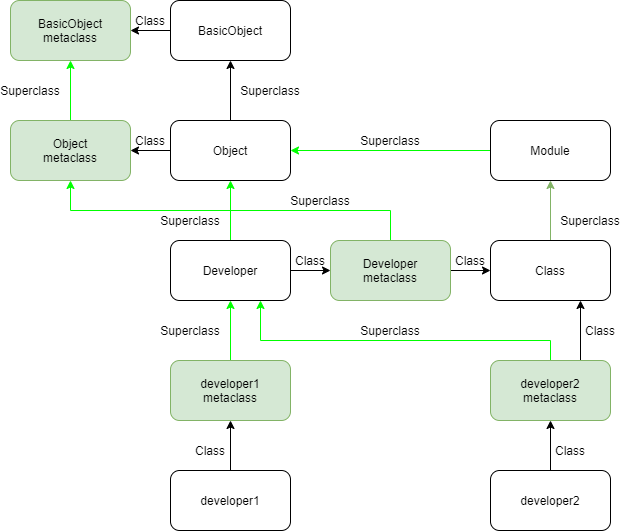

The diagram above was exported from draw.io. Its source (the exported page's mxGraphModel, read from the mxfile embedded in the PNG):
<mxGraphModel dx="768" dy="509" grid="1" gridSize="10" guides="1" tooltips="1" connect="1" arrows="1" fold="1" page="1" pageScale="1" pageWidth="827" pageHeight="1169" background="#FFFFFF" math="0" shadow="0">
  <root>
    <mxCell id="0" />
    <mxCell id="1" parent="0" />
    <mxCell id="6" value="" style="edgeStyle=orthogonalEdgeStyle;rounded=0;orthogonalLoop=1;jettySize=auto;html=1;" parent="1" source="2" target="4" edge="1">
      <mxGeometry relative="1" as="geometry" />
    </mxCell>
    <mxCell id="2" value="developer1" style="rounded=1;whiteSpace=wrap;html=1;" parent="1" vertex="1">
      <mxGeometry x="270" y="580" width="120" height="60" as="geometry" />
    </mxCell>
    <mxCell id="7" value="" style="edgeStyle=orthogonalEdgeStyle;rounded=0;orthogonalLoop=1;jettySize=auto;html=1;" parent="1" source="3" target="5" edge="1">
      <mxGeometry relative="1" as="geometry" />
    </mxCell>
    <mxCell id="3" value="developer2" style="rounded=1;whiteSpace=wrap;html=1;" parent="1" vertex="1">
      <mxGeometry x="590" y="580" width="120" height="60" as="geometry" />
    </mxCell>
    <mxCell id="9" value="" style="edgeStyle=orthogonalEdgeStyle;rounded=0;orthogonalLoop=1;jettySize=auto;html=1;strokeColor=#00FF00;" parent="1" source="4" target="8" edge="1">
      <mxGeometry relative="1" as="geometry" />
    </mxCell>
    <mxCell id="4" value="developer1&lt;br&gt;metaclass" style="rounded=1;whiteSpace=wrap;html=1;fillColor=#d5e8d4;strokeColor=#82b366;" parent="1" vertex="1">
      <mxGeometry x="270" y="470" width="120" height="60" as="geometry" />
    </mxCell>
    <mxCell id="11" style="edgeStyle=orthogonalEdgeStyle;rounded=0;orthogonalLoop=1;jettySize=auto;html=1;entryX=0.75;entryY=1;entryDx=0;entryDy=0;strokeColor=#00FF00;" parent="1" source="5" target="8" edge="1">
      <mxGeometry relative="1" as="geometry">
        <Array as="points">
          <mxPoint x="650" y="450" />
          <mxPoint x="360" y="450" />
        </Array>
      </mxGeometry>
    </mxCell>
    <mxCell id="16" style="edgeStyle=orthogonalEdgeStyle;rounded=0;orthogonalLoop=1;jettySize=auto;html=1;exitX=0.75;exitY=0;exitDx=0;exitDy=0;entryX=0.75;entryY=1;entryDx=0;entryDy=0;" parent="1" source="5" target="12" edge="1">
      <mxGeometry relative="1" as="geometry" />
    </mxCell>
    <mxCell id="5" value="developer2&lt;br&gt;metaclass" style="rounded=1;whiteSpace=wrap;html=1;fillColor=#d5e8d4;strokeColor=#82b366;" parent="1" vertex="1">
      <mxGeometry x="590" y="470" width="120" height="60" as="geometry" />
    </mxCell>
    <mxCell id="18" value="" style="edgeStyle=orthogonalEdgeStyle;rounded=0;orthogonalLoop=1;jettySize=auto;html=1;" parent="1" source="8" target="17" edge="1">
      <mxGeometry relative="1" as="geometry" />
    </mxCell>
    <mxCell id="29" value="" style="edgeStyle=orthogonalEdgeStyle;rounded=0;orthogonalLoop=1;jettySize=auto;html=1;strokeColor=#00FF00;" parent="1" source="8" target="20" edge="1">
      <mxGeometry relative="1" as="geometry" />
    </mxCell>
    <mxCell id="8" value="Developer" style="rounded=1;whiteSpace=wrap;html=1;" parent="1" vertex="1">
      <mxGeometry x="270" y="350" width="120" height="60" as="geometry" />
    </mxCell>
    <mxCell id="45" value="" style="edgeStyle=orthogonalEdgeStyle;rounded=0;orthogonalLoop=1;jettySize=auto;html=1;fillColor=#d5e8d4;strokeColor=#82b366;" edge="1" parent="1" source="12" target="21">
      <mxGeometry relative="1" as="geometry" />
    </mxCell>
    <mxCell id="12" value="Class" style="rounded=1;whiteSpace=wrap;html=1;" parent="1" vertex="1">
      <mxGeometry x="590" y="350" width="120" height="60" as="geometry" />
    </mxCell>
    <mxCell id="19" value="" style="edgeStyle=orthogonalEdgeStyle;rounded=0;orthogonalLoop=1;jettySize=auto;html=1;" parent="1" source="17" target="12" edge="1">
      <mxGeometry relative="1" as="geometry" />
    </mxCell>
    <mxCell id="30" style="edgeStyle=orthogonalEdgeStyle;rounded=0;orthogonalLoop=1;jettySize=auto;html=1;exitX=0.5;exitY=0;exitDx=0;exitDy=0;entryX=0.5;entryY=1;entryDx=0;entryDy=0;strokeColor=#00FF00;" parent="1" source="17" target="22" edge="1">
      <mxGeometry relative="1" as="geometry">
        <mxPoint x="490" y="310" as="targetPoint" />
        <Array as="points">
          <mxPoint x="490" y="320" />
          <mxPoint x="170" y="320" />
        </Array>
      </mxGeometry>
    </mxCell>
    <mxCell id="17" value="Developer&lt;br&gt;metaclass" style="rounded=1;whiteSpace=wrap;html=1;fillColor=#d5e8d4;strokeColor=#82b366;" parent="1" vertex="1">
      <mxGeometry x="430" y="350" width="120" height="60" as="geometry" />
    </mxCell>
    <mxCell id="25" value="" style="edgeStyle=orthogonalEdgeStyle;rounded=0;orthogonalLoop=1;jettySize=auto;html=1;" parent="1" source="20" target="23" edge="1">
      <mxGeometry relative="1" as="geometry" />
    </mxCell>
    <mxCell id="28" value="" style="edgeStyle=orthogonalEdgeStyle;rounded=0;orthogonalLoop=1;jettySize=auto;html=1;" parent="1" source="20" target="22" edge="1">
      <mxGeometry relative="1" as="geometry" />
    </mxCell>
    <mxCell id="20" value="Object" style="rounded=1;whiteSpace=wrap;html=1;" parent="1" vertex="1">
      <mxGeometry x="270" y="230" width="120" height="60" as="geometry" />
    </mxCell>
    <mxCell id="27" style="edgeStyle=orthogonalEdgeStyle;rounded=0;orthogonalLoop=1;jettySize=auto;html=1;entryX=1;entryY=0.5;entryDx=0;entryDy=0;strokeColor=#00FF00;" parent="1" source="21" target="20" edge="1">
      <mxGeometry relative="1" as="geometry">
        <mxPoint x="500" y="260" as="targetPoint" />
      </mxGeometry>
    </mxCell>
    <mxCell id="21" value="Module" style="rounded=1;whiteSpace=wrap;html=1;" parent="1" vertex="1">
      <mxGeometry x="590" y="230" width="120" height="60" as="geometry" />
    </mxCell>
    <mxCell id="26" value="" style="edgeStyle=orthogonalEdgeStyle;rounded=0;orthogonalLoop=1;jettySize=auto;html=1;strokeColor=#00FF00;" parent="1" source="22" target="24" edge="1">
      <mxGeometry relative="1" as="geometry" />
    </mxCell>
    <mxCell id="22" value="Object&lt;br&gt;metaclass" style="rounded=1;whiteSpace=wrap;html=1;fillColor=#d5e8d4;strokeColor=#82b366;" parent="1" vertex="1">
      <mxGeometry x="110" y="230" width="120" height="60" as="geometry" />
    </mxCell>
    <mxCell id="31" value="" style="edgeStyle=orthogonalEdgeStyle;rounded=0;orthogonalLoop=1;jettySize=auto;html=1;" parent="1" source="23" target="24" edge="1">
      <mxGeometry relative="1" as="geometry" />
    </mxCell>
    <mxCell id="23" value="BasicObject" style="rounded=1;whiteSpace=wrap;html=1;" parent="1" vertex="1">
      <mxGeometry x="270" y="110" width="120" height="60" as="geometry" />
    </mxCell>
    <mxCell id="24" value="BasicObject&lt;br&gt;metaclass" style="rounded=1;whiteSpace=wrap;html=1;fillColor=#d5e8d4;strokeColor=#82b366;" parent="1" vertex="1">
      <mxGeometry x="110" y="110" width="120" height="60" as="geometry" />
    </mxCell>
    <mxCell id="32" value="Class" style="text;html=1;strokeColor=none;fillColor=none;align=center;verticalAlign=middle;whiteSpace=wrap;rounded=0;" parent="1" vertex="1">
      <mxGeometry x="290" y="550" width="40" height="20" as="geometry" />
    </mxCell>
    <mxCell id="33" value="Class" style="text;html=1;strokeColor=none;fillColor=none;align=center;verticalAlign=middle;whiteSpace=wrap;rounded=0;" parent="1" vertex="1">
      <mxGeometry x="650" y="550" width="40" height="20" as="geometry" />
    </mxCell>
    <mxCell id="34" value="Class" style="text;html=1;strokeColor=none;fillColor=none;align=center;verticalAlign=middle;whiteSpace=wrap;rounded=0;" parent="1" vertex="1">
      <mxGeometry x="680" y="430" width="40" height="20" as="geometry" />
    </mxCell>
    <mxCell id="35" value="Superclass" style="text;html=1;strokeColor=none;fillColor=none;align=center;verticalAlign=middle;whiteSpace=wrap;rounded=0;" parent="1" vertex="1">
      <mxGeometry x="270" y="430" width="40" height="20" as="geometry" />
    </mxCell>
    <mxCell id="37" value="Superclass" style="text;html=1;strokeColor=none;fillColor=none;align=center;verticalAlign=middle;whiteSpace=wrap;rounded=0;" parent="1" vertex="1">
      <mxGeometry x="470" y="430" width="40" height="20" as="geometry" />
    </mxCell>
    <mxCell id="38" value="Superclass" style="text;html=1;strokeColor=none;fillColor=none;align=center;verticalAlign=middle;whiteSpace=wrap;rounded=0;" parent="1" vertex="1">
      <mxGeometry x="270" y="320" width="40" height="20" as="geometry" />
    </mxCell>
    <mxCell id="39" value="Superclass" style="text;html=1;strokeColor=none;fillColor=none;align=center;verticalAlign=middle;whiteSpace=wrap;rounded=0;" parent="1" vertex="1">
      <mxGeometry x="400" y="300" width="40" height="20" as="geometry" />
    </mxCell>
    <mxCell id="40" value="Superclass" style="text;html=1;strokeColor=none;fillColor=none;align=center;verticalAlign=middle;whiteSpace=wrap;rounded=0;" parent="1" vertex="1">
      <mxGeometry x="470" y="240" width="40" height="20" as="geometry" />
    </mxCell>
    <mxCell id="41" value="Superclass" style="text;html=1;strokeColor=none;fillColor=none;align=center;verticalAlign=middle;whiteSpace=wrap;rounded=0;" parent="1" vertex="1">
      <mxGeometry x="350" y="190" width="40" height="20" as="geometry" />
    </mxCell>
    <mxCell id="42" value="Class" style="text;html=1;strokeColor=none;fillColor=none;align=center;verticalAlign=middle;whiteSpace=wrap;rounded=0;" parent="1" vertex="1">
      <mxGeometry x="230" y="240" width="40" height="20" as="geometry" />
    </mxCell>
    <mxCell id="43" value="Class" style="text;html=1;strokeColor=none;fillColor=none;align=center;verticalAlign=middle;whiteSpace=wrap;rounded=0;" parent="1" vertex="1">
      <mxGeometry x="230" y="120" width="40" height="20" as="geometry" />
    </mxCell>
    <mxCell id="44" value="Superclass" style="text;html=1;strokeColor=none;fillColor=none;align=center;verticalAlign=middle;whiteSpace=wrap;rounded=0;" parent="1" vertex="1">
      <mxGeometry x="110" y="190" width="40" height="20" as="geometry" />
    </mxCell>
    <mxCell id="46" value="Superclass" style="text;html=1;strokeColor=none;fillColor=none;align=center;verticalAlign=middle;whiteSpace=wrap;rounded=0;" vertex="1" parent="1">
      <mxGeometry x="670" y="320" width="40" height="20" as="geometry" />
    </mxCell>
    <mxCell id="47" value="Class" style="text;html=1;strokeColor=none;fillColor=none;align=center;verticalAlign=middle;whiteSpace=wrap;rounded=0;" vertex="1" parent="1">
      <mxGeometry x="390" y="360" width="40" height="20" as="geometry" />
    </mxCell>
    <mxCell id="48" value="Class" style="text;html=1;strokeColor=none;fillColor=none;align=center;verticalAlign=middle;whiteSpace=wrap;rounded=0;" vertex="1" parent="1">
      <mxGeometry x="550" y="360" width="40" height="20" as="geometry" />
    </mxCell>
  </root>
</mxGraphModel>